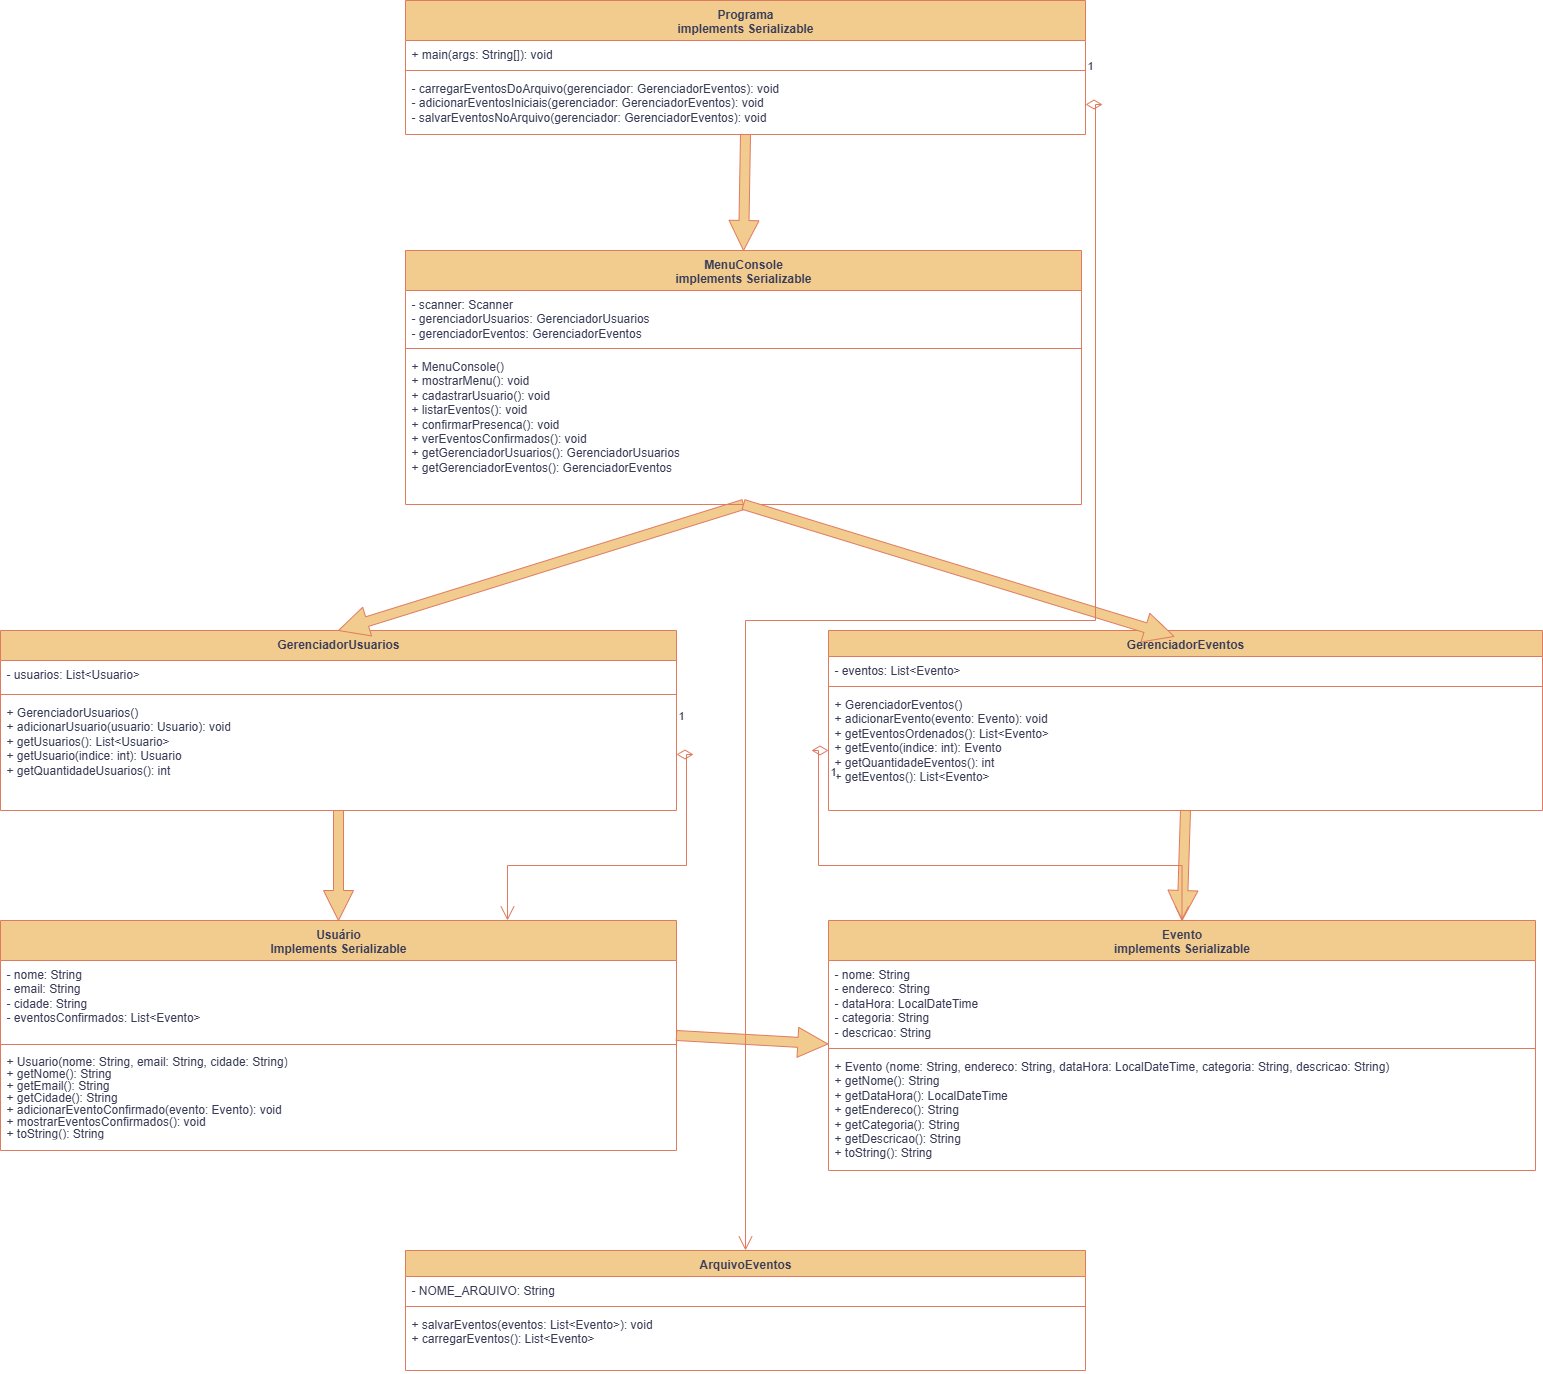

The diagram above was exported from draw.io. Its source (the exported page's mxGraphModel, read from the mxfile embedded in the PNG):
<mxGraphModel dx="3078" dy="2722" grid="0" gridSize="10" guides="0" tooltips="1" connect="1" arrows="1" fold="1" page="1" pageScale="1" pageWidth="827" pageHeight="1169" background="#ffffff" math="0" shadow="0">
  <root>
    <mxCell id="0" />
    <mxCell id="1" parent="0" />
    <mxCell id="NHTPYr2iHFyCCliaeKNj-56" style="edgeStyle=orthogonalEdgeStyle;shape=arrow;rounded=0;orthogonalLoop=1;jettySize=auto;html=1;entryX=-0.001;entryY=0.994;entryDx=0;entryDy=0;strokeColor=#E07A5F;fontColor=#393C56;fillColor=#F2CC8F;entryPerimeter=0;" edge="1" parent="1" source="NHTPYr2iHFyCCliaeKNj-1" target="NHTPYr2iHFyCCliaeKNj-10">
      <mxGeometry relative="1" as="geometry" />
    </mxCell>
    <mxCell id="NHTPYr2iHFyCCliaeKNj-1" value="&lt;div&gt;Usuário&lt;/div&gt;&lt;div&gt;&lt;span style=&quot;background-color: transparent; color: light-dark(rgb(57, 60, 86), rgb(182, 184, 207));&quot;&gt;I&lt;/span&gt;&lt;span style=&quot;background-color: transparent; color: light-dark(rgb(57, 60, 86), rgb(182, 184, 207));&quot;&gt;mplements Serializable&lt;/span&gt;&lt;/div&gt;" style="swimlane;fontStyle=1;align=center;verticalAlign=top;childLayout=stackLayout;horizontal=1;startSize=40;horizontalStack=0;resizeParent=1;resizeParentMax=0;resizeLast=0;collapsible=1;marginBottom=0;whiteSpace=wrap;html=1;labelBackgroundColor=none;fillColor=#F2CC8F;strokeColor=#E07A5F;fontColor=#393C56;" vertex="1" parent="1">
      <mxGeometry x="75" y="-130" width="676" height="230" as="geometry">
        <mxRectangle x="120" y="210" width="80" height="30" as="alternateBounds" />
      </mxGeometry>
    </mxCell>
    <mxCell id="NHTPYr2iHFyCCliaeKNj-2" value="&lt;div&gt;- nome: String&lt;/div&gt;&lt;div&gt;- email: String&lt;/div&gt;&lt;div&gt;- cidade: String&lt;/div&gt;&lt;div&gt;- eventosConfirmados: List&amp;lt;Evento&amp;gt;&lt;/div&gt;" style="text;strokeColor=none;fillColor=none;align=left;verticalAlign=top;spacingLeft=4;spacingRight=4;overflow=hidden;rotatable=0;points=[[0,0.5],[1,0.5]];portConstraint=eastwest;whiteSpace=wrap;html=1;labelBackgroundColor=none;fontColor=#393C56;" vertex="1" parent="NHTPYr2iHFyCCliaeKNj-1">
      <mxGeometry y="40" width="676" height="80" as="geometry" />
    </mxCell>
    <mxCell id="NHTPYr2iHFyCCliaeKNj-3" value="" style="line;strokeWidth=1;fillColor=none;align=left;verticalAlign=middle;spacingTop=-1;spacingLeft=3;spacingRight=3;rotatable=0;labelPosition=right;points=[];portConstraint=eastwest;labelBackgroundColor=none;strokeColor=#E07A5F;fontColor=#393C56;" vertex="1" parent="NHTPYr2iHFyCCliaeKNj-1">
      <mxGeometry y="120" width="676" height="8" as="geometry" />
    </mxCell>
    <mxCell id="NHTPYr2iHFyCCliaeKNj-4" value="&lt;div style=&quot;line-height: 100%;&quot;&gt;&lt;div&gt;+ Usuario(nome: String, email: String, cidade: String)&lt;/div&gt;&lt;div&gt;+ getNome(): String&lt;/div&gt;&lt;div&gt;+ getEmail(): String&lt;/div&gt;&lt;div&gt;+ getCidade(): String&lt;/div&gt;&lt;div&gt;+ adicionarEventoConfirmado(evento: Evento): void&lt;/div&gt;&lt;div&gt;+ mostrarEventosConfirmados(): void&lt;/div&gt;&lt;div&gt;+ toString(): String&lt;/div&gt;&lt;div style=&quot;&quot;&gt;&lt;/div&gt;&lt;/div&gt;" style="text;strokeColor=none;fillColor=none;align=left;verticalAlign=top;spacingLeft=4;spacingRight=4;overflow=hidden;rotatable=0;points=[[0,0.5],[1,0.5]];portConstraint=eastwest;whiteSpace=wrap;html=1;labelBackgroundColor=none;fontColor=#393C56;" vertex="1" parent="NHTPYr2iHFyCCliaeKNj-1">
      <mxGeometry y="128" width="676" height="102" as="geometry" />
    </mxCell>
    <mxCell id="NHTPYr2iHFyCCliaeKNj-52" style="edgeStyle=orthogonalEdgeStyle;shape=arrow;rounded=0;orthogonalLoop=1;jettySize=auto;html=1;entryX=0.5;entryY=0;entryDx=0;entryDy=0;strokeColor=#E07A5F;fontColor=#393C56;fillColor=#F2CC8F;" edge="1" parent="1" source="NHTPYr2iHFyCCliaeKNj-5" target="NHTPYr2iHFyCCliaeKNj-1">
      <mxGeometry relative="1" as="geometry" />
    </mxCell>
    <mxCell id="NHTPYr2iHFyCCliaeKNj-5" value="GerenciadorUsuarios" style="swimlane;fontStyle=1;align=center;verticalAlign=top;childLayout=stackLayout;horizontal=1;startSize=30;horizontalStack=0;resizeParent=1;resizeParentMax=0;resizeLast=0;collapsible=1;marginBottom=0;whiteSpace=wrap;html=1;labelBackgroundColor=none;fillColor=#F2CC8F;strokeColor=#E07A5F;fontColor=#393C56;" vertex="1" parent="1">
      <mxGeometry x="75" y="-420" width="676" height="180" as="geometry" />
    </mxCell>
    <mxCell id="NHTPYr2iHFyCCliaeKNj-6" value="- usuarios: List&amp;lt;Usuario&amp;gt;" style="text;strokeColor=none;fillColor=none;align=left;verticalAlign=top;spacingLeft=4;spacingRight=4;overflow=hidden;rotatable=0;points=[[0,0.5],[1,0.5]];portConstraint=eastwest;whiteSpace=wrap;html=1;labelBackgroundColor=none;fontColor=#393C56;" vertex="1" parent="NHTPYr2iHFyCCliaeKNj-5">
      <mxGeometry y="30" width="676" height="30" as="geometry" />
    </mxCell>
    <mxCell id="NHTPYr2iHFyCCliaeKNj-7" value="" style="line;strokeWidth=1;fillColor=none;align=left;verticalAlign=middle;spacingTop=-1;spacingLeft=3;spacingRight=3;rotatable=0;labelPosition=right;points=[];portConstraint=eastwest;labelBackgroundColor=none;strokeColor=#E07A5F;fontColor=#393C56;" vertex="1" parent="NHTPYr2iHFyCCliaeKNj-5">
      <mxGeometry y="60" width="676" height="8" as="geometry" />
    </mxCell>
    <mxCell id="NHTPYr2iHFyCCliaeKNj-8" value="+ GerenciadorUsuarios()&lt;div&gt;+ adicionarUsuario(usuario: Usuario): void&lt;/div&gt;&lt;div&gt;+ getUsuarios(): List&amp;lt;Usuario&amp;gt;&lt;/div&gt;&lt;div&gt;+ getUsuario(indice: int): Usuario&lt;/div&gt;&lt;div&gt;+ getQuantidadeUsuarios(): int&lt;/div&gt;&lt;div&gt;&lt;br&gt;&lt;/div&gt;&lt;div&gt;&lt;br&gt;&lt;/div&gt;&lt;div&gt;&lt;br&gt;&lt;/div&gt;" style="text;strokeColor=none;fillColor=none;align=left;verticalAlign=top;spacingLeft=4;spacingRight=4;overflow=hidden;rotatable=0;points=[[0,0.5],[1,0.5]];portConstraint=eastwest;whiteSpace=wrap;html=1;labelBackgroundColor=none;fontColor=#393C56;" vertex="1" parent="NHTPYr2iHFyCCliaeKNj-5">
      <mxGeometry y="68" width="676" height="112" as="geometry" />
    </mxCell>
    <mxCell id="NHTPYr2iHFyCCliaeKNj-9" value="Evento&lt;br&gt;implements Serializable" style="swimlane;fontStyle=1;align=center;verticalAlign=top;childLayout=stackLayout;horizontal=1;startSize=40;horizontalStack=0;resizeParent=1;resizeParentMax=0;resizeLast=0;collapsible=1;marginBottom=0;whiteSpace=wrap;html=1;labelBackgroundColor=none;fillColor=#F2CC8F;strokeColor=#E07A5F;fontColor=#393C56;" vertex="1" parent="1">
      <mxGeometry x="903" y="-130" width="707" height="250" as="geometry" />
    </mxCell>
    <mxCell id="NHTPYr2iHFyCCliaeKNj-10" value="&lt;div&gt;- nome: String&lt;/div&gt;&lt;div&gt;- endereco: String&lt;/div&gt;&lt;div&gt;- dataHora: LocalDateTime&lt;/div&gt;&lt;div&gt;- categoria: String&amp;nbsp; &amp;nbsp; &amp;nbsp; &amp;nbsp; &amp;nbsp; &amp;nbsp; &amp;nbsp; &amp;nbsp;&lt;/div&gt;&lt;div&gt;- descricao: String&amp;nbsp;&lt;/div&gt;" style="text;strokeColor=none;fillColor=none;align=left;verticalAlign=top;spacingLeft=4;spacingRight=4;overflow=hidden;rotatable=0;points=[[0,0.5],[1,0.5]];portConstraint=eastwest;whiteSpace=wrap;html=1;labelBackgroundColor=none;fontColor=#393C56;" vertex="1" parent="NHTPYr2iHFyCCliaeKNj-9">
      <mxGeometry y="40" width="707" height="84" as="geometry" />
    </mxCell>
    <mxCell id="NHTPYr2iHFyCCliaeKNj-11" value="" style="line;strokeWidth=1;fillColor=none;align=left;verticalAlign=middle;spacingTop=-1;spacingLeft=3;spacingRight=3;rotatable=0;labelPosition=right;points=[];portConstraint=eastwest;labelBackgroundColor=none;strokeColor=#E07A5F;fontColor=#393C56;" vertex="1" parent="NHTPYr2iHFyCCliaeKNj-9">
      <mxGeometry y="124" width="707" height="8" as="geometry" />
    </mxCell>
    <mxCell id="NHTPYr2iHFyCCliaeKNj-12" value="&lt;div&gt;+ Evento (nome: String, endereco: String, dataHora: LocalDateTime, categoria: String, descricao: String)&amp;nbsp;&lt;/div&gt;&lt;div&gt;&lt;span style=&quot;background-color: transparent; color: light-dark(rgb(57, 60, 86), rgb(182, 184, 207));&quot;&gt;+ getNome(): String&amp;nbsp;&amp;nbsp;&lt;/span&gt;&lt;/div&gt;&lt;div&gt;+ getDataHora(): LocalDateTime&lt;/div&gt;&lt;div&gt;+ getEndereco(): String&lt;/div&gt;&lt;div&gt;+ getCategoria(): String&amp;nbsp;&lt;/div&gt;&lt;div&gt;+ getDescricao(): String&lt;/div&gt;&lt;div&gt;+ toString(): String&lt;/div&gt;" style="text;strokeColor=none;fillColor=none;align=left;verticalAlign=top;spacingLeft=4;spacingRight=4;overflow=hidden;rotatable=0;points=[[0,0.5],[1,0.5]];portConstraint=eastwest;whiteSpace=wrap;html=1;labelBackgroundColor=none;fontColor=#393C56;" vertex="1" parent="NHTPYr2iHFyCCliaeKNj-9">
      <mxGeometry y="132" width="707" height="118" as="geometry" />
    </mxCell>
    <mxCell id="NHTPYr2iHFyCCliaeKNj-53" style="edgeStyle=orthogonalEdgeStyle;shape=arrow;rounded=0;orthogonalLoop=1;jettySize=auto;html=1;entryX=0.5;entryY=0;entryDx=0;entryDy=0;strokeColor=#E07A5F;fontColor=#393C56;fillColor=#F2CC8F;" edge="1" parent="1" source="NHTPYr2iHFyCCliaeKNj-13" target="NHTPYr2iHFyCCliaeKNj-9">
      <mxGeometry relative="1" as="geometry" />
    </mxCell>
    <mxCell id="NHTPYr2iHFyCCliaeKNj-13" value="GerenciadorEventos" style="swimlane;fontStyle=1;align=center;verticalAlign=top;childLayout=stackLayout;horizontal=1;startSize=26;horizontalStack=0;resizeParent=1;resizeParentMax=0;resizeLast=0;collapsible=1;marginBottom=0;whiteSpace=wrap;html=1;labelBackgroundColor=none;fillColor=#F2CC8F;strokeColor=#E07A5F;fontColor=#393C56;" vertex="1" parent="1">
      <mxGeometry x="903" y="-420" width="714" height="180" as="geometry" />
    </mxCell>
    <mxCell id="NHTPYr2iHFyCCliaeKNj-14" value="- eventos: List&amp;lt;Evento&amp;gt;" style="text;strokeColor=none;fillColor=none;align=left;verticalAlign=top;spacingLeft=4;spacingRight=4;overflow=hidden;rotatable=0;points=[[0,0.5],[1,0.5]];portConstraint=eastwest;whiteSpace=wrap;html=1;labelBackgroundColor=none;fontColor=#393C56;" vertex="1" parent="NHTPYr2iHFyCCliaeKNj-13">
      <mxGeometry y="26" width="714" height="26" as="geometry" />
    </mxCell>
    <mxCell id="NHTPYr2iHFyCCliaeKNj-15" value="" style="line;strokeWidth=1;fillColor=none;align=left;verticalAlign=middle;spacingTop=-1;spacingLeft=3;spacingRight=3;rotatable=0;labelPosition=right;points=[];portConstraint=eastwest;labelBackgroundColor=none;strokeColor=#E07A5F;fontColor=#393C56;" vertex="1" parent="NHTPYr2iHFyCCliaeKNj-13">
      <mxGeometry y="52" width="714" height="8" as="geometry" />
    </mxCell>
    <mxCell id="NHTPYr2iHFyCCliaeKNj-16" value="+ GerenciadorEventos()&lt;div&gt;+ adicionarEvento(evento: Evento): void&lt;/div&gt;&lt;div&gt;+ getEventosOrdenados(): List&amp;lt;Evento&amp;gt;&lt;/div&gt;&lt;div&gt;+ getEvento(indice: int): Evento&lt;/div&gt;&lt;div&gt;+ getQuantidadeEventos(): int&lt;/div&gt;&lt;div&gt;+ getEventos(): List&amp;lt;Evento&amp;gt;&lt;/div&gt;" style="text;strokeColor=none;fillColor=none;align=left;verticalAlign=top;spacingLeft=4;spacingRight=4;overflow=hidden;rotatable=0;points=[[0,0.5],[1,0.5]];portConstraint=eastwest;whiteSpace=wrap;html=1;labelBackgroundColor=none;fontColor=#393C56;" vertex="1" parent="NHTPYr2iHFyCCliaeKNj-13">
      <mxGeometry y="60" width="714" height="120" as="geometry" />
    </mxCell>
    <mxCell id="NHTPYr2iHFyCCliaeKNj-36" style="edgeStyle=orthogonalEdgeStyle;shape=arrow;rounded=0;orthogonalLoop=1;jettySize=auto;html=1;strokeColor=#E07A5F;fontColor=#393C56;fillColor=#F2CC8F;" edge="1" parent="1" source="NHTPYr2iHFyCCliaeKNj-17" target="NHTPYr2iHFyCCliaeKNj-25">
      <mxGeometry relative="1" as="geometry" />
    </mxCell>
    <mxCell id="NHTPYr2iHFyCCliaeKNj-17" value="Programa&lt;div&gt;implements Serializable&lt;/div&gt;" style="swimlane;fontStyle=1;align=center;verticalAlign=top;childLayout=stackLayout;horizontal=1;startSize=40;horizontalStack=0;resizeParent=1;resizeParentMax=0;resizeLast=0;collapsible=1;marginBottom=0;whiteSpace=wrap;html=1;labelBackgroundColor=none;fillColor=#F2CC8F;strokeColor=#E07A5F;fontColor=#393C56;" vertex="1" parent="1">
      <mxGeometry x="480" y="-1050" width="680" height="134" as="geometry" />
    </mxCell>
    <mxCell id="NHTPYr2iHFyCCliaeKNj-18" value="+ main(args: String[]): void" style="text;strokeColor=none;fillColor=none;align=left;verticalAlign=top;spacingLeft=4;spacingRight=4;overflow=hidden;rotatable=0;points=[[0,0.5],[1,0.5]];portConstraint=eastwest;whiteSpace=wrap;html=1;labelBackgroundColor=none;fontColor=#393C56;" vertex="1" parent="NHTPYr2iHFyCCliaeKNj-17">
      <mxGeometry y="40" width="680" height="26" as="geometry" />
    </mxCell>
    <mxCell id="NHTPYr2iHFyCCliaeKNj-19" value="" style="line;strokeWidth=1;fillColor=none;align=left;verticalAlign=middle;spacingTop=-1;spacingLeft=3;spacingRight=3;rotatable=0;labelPosition=right;points=[];portConstraint=eastwest;labelBackgroundColor=none;strokeColor=#E07A5F;fontColor=#393C56;" vertex="1" parent="NHTPYr2iHFyCCliaeKNj-17">
      <mxGeometry y="66" width="680" height="8" as="geometry" />
    </mxCell>
    <mxCell id="NHTPYr2iHFyCCliaeKNj-20" value="- carregarEventosDoArquivo(gerenciador: GerenciadorEventos): void&lt;div&gt;- adicionarEventosIniciais(gerenciador: GerenciadorEventos): void&lt;/div&gt;&lt;div&gt;- salvarEventosNoArquivo(gerenciador: GerenciadorEventos): void&lt;/div&gt;" style="text;strokeColor=none;fillColor=none;align=left;verticalAlign=top;spacingLeft=4;spacingRight=4;overflow=hidden;rotatable=0;points=[[0,0.5],[1,0.5]];portConstraint=eastwest;whiteSpace=wrap;html=1;labelBackgroundColor=none;fontColor=#393C56;" vertex="1" parent="NHTPYr2iHFyCCliaeKNj-17">
      <mxGeometry y="74" width="680" height="60" as="geometry" />
    </mxCell>
    <mxCell id="NHTPYr2iHFyCCliaeKNj-21" value="ArquivoEventos" style="swimlane;fontStyle=1;align=center;verticalAlign=top;childLayout=stackLayout;horizontal=1;startSize=26;horizontalStack=0;resizeParent=1;resizeParentMax=0;resizeLast=0;collapsible=1;marginBottom=0;whiteSpace=wrap;html=1;labelBackgroundColor=none;fillColor=#F2CC8F;strokeColor=#E07A5F;fontColor=#393C56;" vertex="1" parent="1">
      <mxGeometry x="480" y="200" width="680" height="120" as="geometry" />
    </mxCell>
    <mxCell id="NHTPYr2iHFyCCliaeKNj-22" value="- NOME_ARQUIVO: String" style="text;strokeColor=none;fillColor=none;align=left;verticalAlign=top;spacingLeft=4;spacingRight=4;overflow=hidden;rotatable=0;points=[[0,0.5],[1,0.5]];portConstraint=eastwest;whiteSpace=wrap;html=1;labelBackgroundColor=none;fontColor=#393C56;" vertex="1" parent="NHTPYr2iHFyCCliaeKNj-21">
      <mxGeometry y="26" width="680" height="26" as="geometry" />
    </mxCell>
    <mxCell id="NHTPYr2iHFyCCliaeKNj-23" value="" style="line;strokeWidth=1;fillColor=none;align=left;verticalAlign=middle;spacingTop=-1;spacingLeft=3;spacingRight=3;rotatable=0;labelPosition=right;points=[];portConstraint=eastwest;labelBackgroundColor=none;strokeColor=#E07A5F;fontColor=#393C56;" vertex="1" parent="NHTPYr2iHFyCCliaeKNj-21">
      <mxGeometry y="52" width="680" height="8" as="geometry" />
    </mxCell>
    <mxCell id="NHTPYr2iHFyCCliaeKNj-24" value="+ salvarEventos(eventos: List&amp;lt;Evento&amp;gt;): void&lt;div&gt;+ carregarEventos(): List&amp;lt;Evento&amp;gt;&lt;/div&gt;" style="text;strokeColor=none;fillColor=none;align=left;verticalAlign=top;spacingLeft=4;spacingRight=4;overflow=hidden;rotatable=0;points=[[0,0.5],[1,0.5]];portConstraint=eastwest;whiteSpace=wrap;html=1;labelBackgroundColor=none;fontColor=#393C56;" vertex="1" parent="NHTPYr2iHFyCCliaeKNj-21">
      <mxGeometry y="60" width="680" height="60" as="geometry" />
    </mxCell>
    <mxCell id="NHTPYr2iHFyCCliaeKNj-50" style="edgeStyle=orthogonalEdgeStyle;shape=arrow;rounded=0;orthogonalLoop=1;jettySize=auto;html=1;strokeColor=#E07A5F;fontColor=#393C56;fillColor=#F2CC8F;" edge="1" parent="1" source="NHTPYr2iHFyCCliaeKNj-25" target="NHTPYr2iHFyCCliaeKNj-5">
      <mxGeometry relative="1" as="geometry" />
    </mxCell>
    <mxCell id="NHTPYr2iHFyCCliaeKNj-25" value="MenuConsole&lt;div&gt;implements Serializable&lt;/div&gt;" style="swimlane;fontStyle=1;align=center;verticalAlign=top;childLayout=stackLayout;horizontal=1;startSize=40;horizontalStack=0;resizeParent=1;resizeParentMax=0;resizeLast=0;collapsible=1;marginBottom=0;whiteSpace=wrap;html=1;labelBackgroundColor=none;fillColor=#F2CC8F;strokeColor=#E07A5F;fontColor=#393C56;" vertex="1" parent="1">
      <mxGeometry x="480" y="-800" width="676" height="254" as="geometry" />
    </mxCell>
    <mxCell id="NHTPYr2iHFyCCliaeKNj-26" value="- scanner: Scanner&lt;div&gt;- gerenciadorUsuarios: GerenciadorUsuarios&lt;/div&gt;&lt;div&gt;- gerenciadorEventos: GerenciadorEventos&lt;/div&gt;" style="text;strokeColor=none;fillColor=none;align=left;verticalAlign=top;spacingLeft=4;spacingRight=4;overflow=hidden;rotatable=0;points=[[0,0.5],[1,0.5]];portConstraint=eastwest;whiteSpace=wrap;html=1;labelBackgroundColor=none;fontColor=#393C56;" vertex="1" parent="NHTPYr2iHFyCCliaeKNj-25">
      <mxGeometry y="40" width="676" height="54" as="geometry" />
    </mxCell>
    <mxCell id="NHTPYr2iHFyCCliaeKNj-27" value="" style="line;strokeWidth=1;fillColor=none;align=left;verticalAlign=middle;spacingTop=-1;spacingLeft=3;spacingRight=3;rotatable=0;labelPosition=right;points=[];portConstraint=eastwest;labelBackgroundColor=none;strokeColor=#E07A5F;fontColor=#393C56;" vertex="1" parent="NHTPYr2iHFyCCliaeKNj-25">
      <mxGeometry y="94" width="676" height="8" as="geometry" />
    </mxCell>
    <mxCell id="NHTPYr2iHFyCCliaeKNj-28" value="+ MenuConsole()&lt;div&gt;+ mostrarMenu(): void&lt;/div&gt;&lt;div&gt;+ cadastrarUsuario(): void&lt;/div&gt;&lt;div&gt;+ listarEventos(): void&lt;/div&gt;&lt;div&gt;+ confirmarPresenca(): void&lt;/div&gt;&lt;div&gt;+ verEventosConfirmados(): void&lt;/div&gt;&lt;div&gt;+ getGerenciadorUsuarios(): GerenciadorUsuarios&lt;/div&gt;&lt;div&gt;+ getGerenciadorEventos(): GerenciadorEventos&lt;/div&gt;" style="text;strokeColor=none;fillColor=none;align=left;verticalAlign=top;spacingLeft=4;spacingRight=4;overflow=hidden;rotatable=0;points=[[0,0.5],[1,0.5]];portConstraint=eastwest;whiteSpace=wrap;html=1;labelBackgroundColor=none;fontColor=#393C56;" vertex="1" parent="NHTPYr2iHFyCCliaeKNj-25">
      <mxGeometry y="102" width="676" height="152" as="geometry" />
    </mxCell>
    <mxCell id="NHTPYr2iHFyCCliaeKNj-51" style="edgeStyle=orthogonalEdgeStyle;shape=arrow;rounded=0;orthogonalLoop=1;jettySize=auto;html=1;entryX=0.484;entryY=0.033;entryDx=0;entryDy=0;entryPerimeter=0;strokeColor=#E07A5F;fontColor=#393C56;fillColor=#F2CC8F;" edge="1" parent="1" source="NHTPYr2iHFyCCliaeKNj-25" target="NHTPYr2iHFyCCliaeKNj-13">
      <mxGeometry relative="1" as="geometry" />
    </mxCell>
    <mxCell id="NHTPYr2iHFyCCliaeKNj-54" value="1" style="endArrow=open;html=1;endSize=12;startArrow=diamondThin;startSize=14;startFill=0;edgeStyle=orthogonalEdgeStyle;align=left;verticalAlign=bottom;rounded=0;strokeColor=#E07A5F;fontColor=#393C56;fillColor=#F2CC8F;entryX=0.75;entryY=0;entryDx=0;entryDy=0;exitX=1;exitY=0.5;exitDx=0;exitDy=0;" edge="1" parent="1" source="NHTPYr2iHFyCCliaeKNj-8" target="NHTPYr2iHFyCCliaeKNj-1">
      <mxGeometry x="-1" y="30" relative="1" as="geometry">
        <mxPoint x="470" y="-280" as="sourcePoint" />
        <mxPoint x="740" y="-280" as="targetPoint" />
        <mxPoint as="offset" />
      </mxGeometry>
    </mxCell>
    <mxCell id="NHTPYr2iHFyCCliaeKNj-55" value="1" style="endArrow=open;html=1;endSize=12;startArrow=diamondThin;startSize=14;startFill=0;edgeStyle=orthogonalEdgeStyle;align=left;verticalAlign=bottom;rounded=0;strokeColor=#E07A5F;fontColor=#393C56;fillColor=#F2CC8F;" edge="1" parent="1" source="NHTPYr2iHFyCCliaeKNj-16" target="NHTPYr2iHFyCCliaeKNj-9">
      <mxGeometry x="-1" y="30" relative="1" as="geometry">
        <mxPoint x="1119" y="-200" as="sourcePoint" />
        <mxPoint x="950" y="-34" as="targetPoint" />
        <mxPoint as="offset" />
      </mxGeometry>
    </mxCell>
    <mxCell id="NHTPYr2iHFyCCliaeKNj-58" value="1" style="endArrow=open;html=1;endSize=12;startArrow=diamondThin;startSize=14;startFill=0;edgeStyle=orthogonalEdgeStyle;align=left;verticalAlign=bottom;rounded=0;strokeColor=#E07A5F;fontColor=#393C56;fillColor=#F2CC8F;entryX=0.5;entryY=0;entryDx=0;entryDy=0;exitX=1;exitY=0.5;exitDx=0;exitDy=0;" edge="1" parent="1" source="NHTPYr2iHFyCCliaeKNj-20" target="NHTPYr2iHFyCCliaeKNj-21">
      <mxGeometry x="-1" y="30" relative="1" as="geometry">
        <mxPoint x="949" y="-230" as="sourcePoint" />
        <mxPoint x="780" y="-64" as="targetPoint" />
        <mxPoint as="offset" />
        <Array as="points">
          <mxPoint x="1170" y="-946" />
          <mxPoint x="1170" y="-430" />
          <mxPoint x="820" y="-430" />
        </Array>
      </mxGeometry>
    </mxCell>
  </root>
</mxGraphModel>